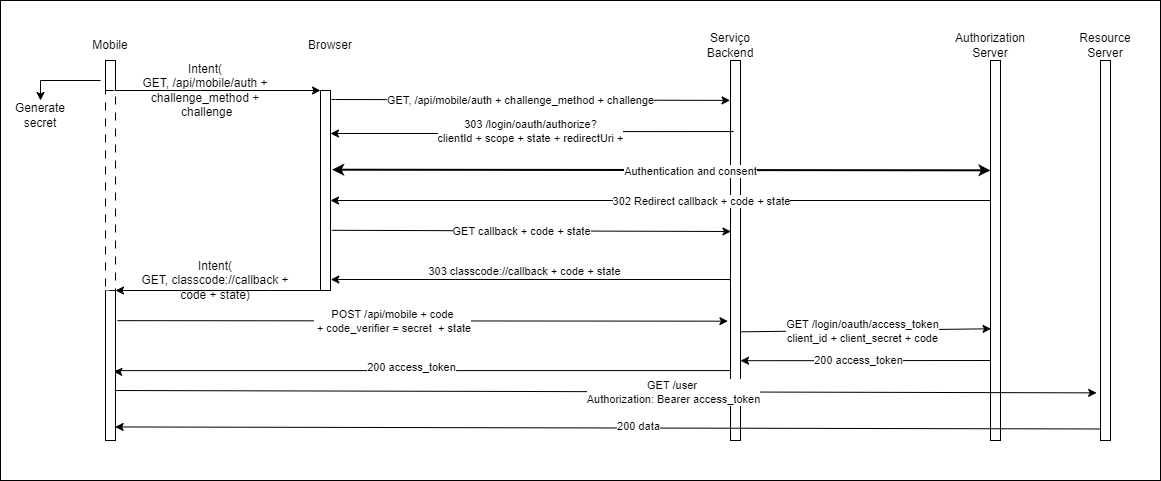

The diagram above was exported from draw.io. Its source (the exported page's mxGraphModel, read from the mxfile embedded in the PNG):
<mxGraphModel dx="2117" dy="1807" grid="1" gridSize="10" guides="1" tooltips="1" connect="1" arrows="1" fold="1" page="1" pageScale="1" pageWidth="827" pageHeight="1169" math="0" shadow="0">
  <root>
    <mxCell id="0" />
    <mxCell id="1" parent="0" />
    <mxCell id="zAf7EiUJ4Tes3FW4J6aZ-1" value="" style="rounded=0;whiteSpace=wrap;html=1;" parent="1" vertex="1">
      <mxGeometry x="-60" y="-40" width="1160" height="480" as="geometry" />
    </mxCell>
    <mxCell id="CroaY81ViPbVF63pkgTA-47" style="edgeStyle=orthogonalEdgeStyle;rounded=0;orthogonalLoop=1;jettySize=auto;html=1;exitX=-0.024;exitY=0.58;exitDx=0;exitDy=0;entryX=1.031;entryY=0.945;entryDx=0;entryDy=0;entryPerimeter=0;exitPerimeter=0;" parent="1" source="CroaY81ViPbVF63pkgTA-14" target="CroaY81ViPbVF63pkgTA-1" edge="1">
      <mxGeometry relative="1" as="geometry">
        <Array as="points">
          <mxPoint x="670" y="239" />
        </Array>
      </mxGeometry>
    </mxCell>
    <mxCell id="CroaY81ViPbVF63pkgTA-50" value="303 classcode://callback + code + state" style="edgeLabel;html=1;align=center;verticalAlign=middle;resizable=0;points=[];" parent="CroaY81ViPbVF63pkgTA-47" vertex="1" connectable="0">
      <mxGeometry x="0.1972" y="-3" relative="1" as="geometry">
        <mxPoint x="32" y="-6" as="offset" />
      </mxGeometry>
    </mxCell>
    <mxCell id="CroaY81ViPbVF63pkgTA-53" style="edgeStyle=orthogonalEdgeStyle;rounded=0;orthogonalLoop=1;jettySize=auto;html=1;exitX=0.039;exitY=0.816;exitDx=0;exitDy=0;exitPerimeter=0;entryX=0.829;entryY=0.541;entryDx=0;entryDy=0;entryPerimeter=0;" parent="1" source="CroaY81ViPbVF63pkgTA-14" target="CroaY81ViPbVF63pkgTA-34" edge="1">
      <mxGeometry relative="1" as="geometry">
        <Array as="points">
          <mxPoint x="55" y="330" />
          <mxPoint x="55" y="331" />
        </Array>
        <mxPoint x="670" y="324.41" as="sourcePoint" />
        <mxPoint x="55" y="324.46882352941174" as="targetPoint" />
      </mxGeometry>
    </mxCell>
    <mxCell id="CroaY81ViPbVF63pkgTA-54" value="200 access_token" style="edgeLabel;html=1;align=center;verticalAlign=middle;resizable=0;points=[];" parent="CroaY81ViPbVF63pkgTA-53" vertex="1" connectable="0">
      <mxGeometry x="0.2504" y="-4" relative="1" as="geometry">
        <mxPoint x="66" as="offset" />
      </mxGeometry>
    </mxCell>
    <mxCell id="CroaY81ViPbVF63pkgTA-14" value="" style="rounded=0;whiteSpace=wrap;html=1;" parent="1" vertex="1">
      <mxGeometry x="670" y="20" width="10" height="380" as="geometry" />
    </mxCell>
    <mxCell id="CroaY81ViPbVF63pkgTA-13" value="GET, /api/mobile/auth +&amp;nbsp;challenge_method +&amp;nbsp;challenge" style="edgeStyle=orthogonalEdgeStyle;rounded=0;orthogonalLoop=1;jettySize=auto;html=1;exitX=1.096;exitY=0.045;exitDx=0;exitDy=0;exitPerimeter=0;entryX=-0.044;entryY=0.105;entryDx=0;entryDy=0;entryPerimeter=0;" parent="1" source="CroaY81ViPbVF63pkgTA-1" target="CroaY81ViPbVF63pkgTA-14" edge="1">
      <mxGeometry x="-0.0515" y="-1" relative="1" as="geometry">
        <mxPoint x="540" y="60" as="targetPoint" />
        <Array as="points">
          <mxPoint x="275" y="59" />
        </Array>
        <mxPoint as="offset" />
      </mxGeometry>
    </mxCell>
    <mxCell id="CroaY81ViPbVF63pkgTA-43" style="edgeStyle=orthogonalEdgeStyle;rounded=0;orthogonalLoop=1;jettySize=auto;html=1;exitX=0.5;exitY=1;exitDx=0;exitDy=0;entryX=1;entryY=0;entryDx=0;entryDy=0;" parent="1" source="CroaY81ViPbVF63pkgTA-1" target="CroaY81ViPbVF63pkgTA-34" edge="1">
      <mxGeometry relative="1" as="geometry">
        <Array as="points">
          <mxPoint x="210" y="250" />
          <mxPoint x="210" y="250" />
        </Array>
      </mxGeometry>
    </mxCell>
    <mxCell id="CroaY81ViPbVF63pkgTA-1" value="" style="rounded=0;whiteSpace=wrap;html=1;" parent="1" vertex="1">
      <mxGeometry x="260" y="50" width="10" height="200" as="geometry" />
    </mxCell>
    <mxCell id="CroaY81ViPbVF63pkgTA-9" style="edgeStyle=orthogonalEdgeStyle;rounded=0;orthogonalLoop=1;jettySize=auto;html=1;exitX=0.5;exitY=1;exitDx=0;exitDy=0;entryX=0;entryY=0;entryDx=0;entryDy=0;" parent="1" source="CroaY81ViPbVF63pkgTA-6" target="CroaY81ViPbVF63pkgTA-1" edge="1">
      <mxGeometry relative="1" as="geometry">
        <Array as="points">
          <mxPoint x="140" y="50" />
          <mxPoint x="140" y="50" />
        </Array>
      </mxGeometry>
    </mxCell>
    <mxCell id="CroaY81ViPbVF63pkgTA-6" value="" style="rounded=0;whiteSpace=wrap;html=1;" parent="1" vertex="1">
      <mxGeometry x="45" y="20" width="10" height="30" as="geometry" />
    </mxCell>
    <mxCell id="CroaY81ViPbVF63pkgTA-10" value="Mobile" style="text;html=1;strokeColor=none;fillColor=none;align=center;verticalAlign=middle;whiteSpace=wrap;rounded=0;" parent="1" vertex="1">
      <mxGeometry x="20" y="-10" width="60" height="30" as="geometry" />
    </mxCell>
    <mxCell id="CroaY81ViPbVF63pkgTA-11" value="Browser" style="text;html=1;strokeColor=none;fillColor=none;align=center;verticalAlign=middle;whiteSpace=wrap;rounded=0;" parent="1" vertex="1">
      <mxGeometry x="240" y="-10" width="60" height="30" as="geometry" />
    </mxCell>
    <mxCell id="CroaY81ViPbVF63pkgTA-12" value="Intent(&lt;br&gt;GET, /api/mobile/auth + challenge_method +&lt;br&gt;&amp;nbsp;challenge" style="text;html=1;strokeColor=none;fillColor=none;align=center;verticalAlign=middle;whiteSpace=wrap;rounded=0;" parent="1" vertex="1">
      <mxGeometry x="70" y="30" width="150" height="40" as="geometry" />
    </mxCell>
    <mxCell id="CroaY81ViPbVF63pkgTA-16" style="edgeStyle=orthogonalEdgeStyle;rounded=0;orthogonalLoop=1;jettySize=auto;html=1;exitX=0.314;exitY=0.187;exitDx=0;exitDy=0;exitPerimeter=0;" parent="1" source="CroaY81ViPbVF63pkgTA-14" edge="1">
      <mxGeometry relative="1" as="geometry">
        <mxPoint x="540" y="227.56" as="sourcePoint" />
        <mxPoint x="270" y="93" as="targetPoint" />
        <Array as="points">
          <mxPoint x="540" y="91" />
          <mxPoint x="540" y="93" />
        </Array>
      </mxGeometry>
    </mxCell>
    <mxCell id="CroaY81ViPbVF63pkgTA-18" value="303&amp;nbsp;/login/oauth/authorize?&lt;br&gt;clientId + scope + state + redirectUri +" style="edgeLabel;html=1;align=center;verticalAlign=middle;resizable=0;points=[];" parent="CroaY81ViPbVF63pkgTA-16" vertex="1" connectable="0">
      <mxGeometry x="0.0889" y="-1" relative="1" as="geometry">
        <mxPoint x="15" y="-2" as="offset" />
      </mxGeometry>
    </mxCell>
    <mxCell id="CroaY81ViPbVF63pkgTA-15" value="Serviço&lt;br&gt;Backend" style="text;html=1;strokeColor=none;fillColor=none;align=center;verticalAlign=middle;whiteSpace=wrap;rounded=0;" parent="1" vertex="1">
      <mxGeometry x="640" y="-10" width="60" height="30" as="geometry" />
    </mxCell>
    <mxCell id="CroaY81ViPbVF63pkgTA-26" style="edgeStyle=orthogonalEdgeStyle;rounded=0;orthogonalLoop=1;jettySize=auto;html=1;exitX=0;exitY=0.5;exitDx=0;exitDy=0;" parent="1" source="CroaY81ViPbVF63pkgTA-19" edge="1">
      <mxGeometry relative="1" as="geometry">
        <mxPoint x="270" y="160" as="targetPoint" />
        <Array as="points">
          <mxPoint x="270" y="160" />
        </Array>
      </mxGeometry>
    </mxCell>
    <mxCell id="CroaY81ViPbVF63pkgTA-28" value="302 Redirect callback + code + state" style="edgeLabel;html=1;align=center;verticalAlign=middle;resizable=0;points=[];" parent="CroaY81ViPbVF63pkgTA-26" vertex="1" connectable="0">
      <mxGeometry x="-0.0717" relative="1" as="geometry">
        <mxPoint x="-10" as="offset" />
      </mxGeometry>
    </mxCell>
    <mxCell id="CroaY81ViPbVF63pkgTA-19" value="" style="rounded=0;whiteSpace=wrap;html=1;" parent="1" vertex="1">
      <mxGeometry x="930" y="20" width="10" height="380" as="geometry" />
    </mxCell>
    <mxCell id="CroaY81ViPbVF63pkgTA-20" value="Authorization&lt;br&gt;Server" style="text;html=1;strokeColor=none;fillColor=none;align=center;verticalAlign=middle;whiteSpace=wrap;rounded=0;" parent="1" vertex="1">
      <mxGeometry x="900" y="-10" width="60" height="30" as="geometry" />
    </mxCell>
    <mxCell id="CroaY81ViPbVF63pkgTA-22" value="" style="endArrow=classic;startArrow=classic;html=1;rounded=0;exitX=1.169;exitY=0.396;exitDx=0;exitDy=0;exitPerimeter=0;strokeWidth=2;entryX=0;entryY=0.289;entryDx=0;entryDy=0;entryPerimeter=0;" parent="1" source="CroaY81ViPbVF63pkgTA-1" target="CroaY81ViPbVF63pkgTA-19" edge="1">
      <mxGeometry width="50" height="50" relative="1" as="geometry">
        <mxPoint x="450" y="80" as="sourcePoint" />
        <mxPoint x="800" y="130" as="targetPoint" />
      </mxGeometry>
    </mxCell>
    <mxCell id="CroaY81ViPbVF63pkgTA-25" value="Authentication and consent" style="edgeLabel;html=1;align=center;verticalAlign=middle;resizable=0;points=[];" parent="CroaY81ViPbVF63pkgTA-22" vertex="1" connectable="0">
      <mxGeometry x="-0.2417" y="2" relative="1" as="geometry">
        <mxPoint x="108" y="3" as="offset" />
      </mxGeometry>
    </mxCell>
    <mxCell id="CroaY81ViPbVF63pkgTA-29" value="" style="endArrow=classic;html=1;rounded=0;exitX=1.11;exitY=0.699;exitDx=0;exitDy=0;exitPerimeter=0;entryX=0.049;entryY=0.45;entryDx=0;entryDy=0;entryPerimeter=0;" parent="1" source="CroaY81ViPbVF63pkgTA-1" target="CroaY81ViPbVF63pkgTA-14" edge="1">
      <mxGeometry width="50" height="50" relative="1" as="geometry">
        <mxPoint x="320" y="210" as="sourcePoint" />
        <mxPoint x="480" y="160" as="targetPoint" />
      </mxGeometry>
    </mxCell>
    <mxCell id="CroaY81ViPbVF63pkgTA-30" value="GET callback + code + state" style="edgeLabel;html=1;align=center;verticalAlign=middle;resizable=0;points=[];" parent="CroaY81ViPbVF63pkgTA-29" vertex="1" connectable="0">
      <mxGeometry x="-0.3326" y="4" relative="1" as="geometry">
        <mxPoint x="56" y="4" as="offset" />
      </mxGeometry>
    </mxCell>
    <mxCell id="CroaY81ViPbVF63pkgTA-34" value="" style="rounded=0;whiteSpace=wrap;html=1;" parent="1" vertex="1">
      <mxGeometry x="45" y="250" width="10" height="150" as="geometry" />
    </mxCell>
    <mxCell id="CroaY81ViPbVF63pkgTA-35" value="" style="rounded=0;whiteSpace=wrap;html=1;dashed=1;dashPattern=8 8;" parent="1" vertex="1">
      <mxGeometry x="45" y="50" width="10" height="200" as="geometry" />
    </mxCell>
    <mxCell id="CroaY81ViPbVF63pkgTA-40" value="Intent(&lt;br&gt;GET,&amp;nbsp;classcode://callback + code + state)" style="text;html=1;strokeColor=none;fillColor=none;align=center;verticalAlign=middle;whiteSpace=wrap;rounded=0;" parent="1" vertex="1">
      <mxGeometry x="80" y="220" width="150" height="40" as="geometry" />
    </mxCell>
    <mxCell id="CroaY81ViPbVF63pkgTA-44" value="" style="endArrow=classic;html=1;rounded=0;exitX=1.18;exitY=0.201;exitDx=0;exitDy=0;entryX=-0.259;entryY=0.686;entryDx=0;entryDy=0;entryPerimeter=0;exitPerimeter=0;" parent="1" source="CroaY81ViPbVF63pkgTA-34" target="CroaY81ViPbVF63pkgTA-14" edge="1">
      <mxGeometry width="50" height="50" relative="1" as="geometry">
        <mxPoint x="310" y="350" as="sourcePoint" />
        <mxPoint x="360" y="300" as="targetPoint" />
      </mxGeometry>
    </mxCell>
    <mxCell id="CroaY81ViPbVF63pkgTA-52" value="POST /api/mobile + code&lt;br&gt;&amp;nbsp;+ code_verifier = secret&amp;nbsp; + state" style="edgeLabel;html=1;align=center;verticalAlign=middle;resizable=0;points=[];" parent="CroaY81ViPbVF63pkgTA-44" vertex="1" connectable="0">
      <mxGeometry x="-0.0966" relative="1" as="geometry">
        <mxPoint x="-1" as="offset" />
      </mxGeometry>
    </mxCell>
    <mxCell id="CroaY81ViPbVF63pkgTA-55" value="" style="endArrow=classic;html=1;rounded=0;exitX=1.1;exitY=0.551;exitDx=0;exitDy=0;exitPerimeter=0;entryX=-0.2;entryY=0.829;entryDx=0;entryDy=0;entryPerimeter=0;" parent="1" edge="1">
      <mxGeometry width="50" height="50" relative="1" as="geometry">
        <mxPoint x="54.14" y="350.0000000000001" as="sourcePoint" />
        <mxPoint x="1036.14" y="352.37" as="targetPoint" />
      </mxGeometry>
    </mxCell>
    <mxCell id="CroaY81ViPbVF63pkgTA-58" value="GET /user&amp;nbsp;&lt;br&gt;Authorization: Bearer access_token" style="edgeLabel;html=1;align=center;verticalAlign=middle;resizable=0;points=[];" parent="CroaY81ViPbVF63pkgTA-55" vertex="1" connectable="0">
      <mxGeometry x="0.0634" relative="1" as="geometry">
        <mxPoint x="36" as="offset" />
      </mxGeometry>
    </mxCell>
    <mxCell id="CroaY81ViPbVF63pkgTA-56" value="" style="rounded=0;whiteSpace=wrap;html=1;" parent="1" vertex="1">
      <mxGeometry x="1040" y="20" width="10" height="380" as="geometry" />
    </mxCell>
    <mxCell id="CroaY81ViPbVF63pkgTA-57" value="Resource&lt;br&gt;Server" style="text;html=1;strokeColor=none;fillColor=none;align=center;verticalAlign=middle;whiteSpace=wrap;rounded=0;" parent="1" vertex="1">
      <mxGeometry x="1015" y="-10" width="60" height="30" as="geometry" />
    </mxCell>
    <mxCell id="CroaY81ViPbVF63pkgTA-59" value="" style="endArrow=classic;html=1;rounded=0;exitX=0.186;exitY=0.924;exitDx=0;exitDy=0;exitPerimeter=0;entryX=1.148;entryY=0.794;entryDx=0;entryDy=0;entryPerimeter=0;" parent="1" edge="1">
      <mxGeometry width="50" height="50" relative="1" as="geometry">
        <mxPoint x="1040.0000000000002" y="388.4699999999999" as="sourcePoint" />
        <mxPoint x="54.62000000000002" y="386.44999999999993" as="targetPoint" />
      </mxGeometry>
    </mxCell>
    <mxCell id="CroaY81ViPbVF63pkgTA-60" value="200&amp;nbsp;data" style="edgeLabel;html=1;align=center;verticalAlign=middle;resizable=0;points=[];" parent="CroaY81ViPbVF63pkgTA-59" vertex="1" connectable="0">
      <mxGeometry x="-0.0534" y="-2" relative="1" as="geometry">
        <mxPoint x="3" as="offset" />
      </mxGeometry>
    </mxCell>
    <mxCell id="2KDdXhymEeJm_TyQmvvT-1" value="" style="endArrow=classic;html=1;rounded=0;exitX=1.033;exitY=0.714;exitDx=0;exitDy=0;exitPerimeter=0;entryX=0.051;entryY=0.706;entryDx=0;entryDy=0;entryPerimeter=0;" parent="1" source="CroaY81ViPbVF63pkgTA-14" target="CroaY81ViPbVF63pkgTA-19" edge="1">
      <mxGeometry width="50" height="50" relative="1" as="geometry">
        <mxPoint x="690" y="289" as="sourcePoint" />
        <mxPoint x="927" y="289" as="targetPoint" />
      </mxGeometry>
    </mxCell>
    <mxCell id="2KDdXhymEeJm_TyQmvvT-2" value="GET /login/oauth/access_token&lt;br&gt;client_id + client_secret + code" style="edgeLabel;html=1;align=center;verticalAlign=middle;resizable=0;points=[];" parent="2KDdXhymEeJm_TyQmvvT-1" vertex="1" connectable="0">
      <mxGeometry x="-0.3052" relative="1" as="geometry">
        <mxPoint x="34" as="offset" />
      </mxGeometry>
    </mxCell>
    <mxCell id="2KDdXhymEeJm_TyQmvvT-5" value="" style="endArrow=classic;html=1;rounded=0;entryX=1;entryY=0.79;entryDx=0;entryDy=0;entryPerimeter=0;" parent="1" target="CroaY81ViPbVF63pkgTA-14" edge="1">
      <mxGeometry width="50" height="50" relative="1" as="geometry">
        <mxPoint x="930" y="320" as="sourcePoint" />
        <mxPoint x="710" y="180" as="targetPoint" />
      </mxGeometry>
    </mxCell>
    <mxCell id="2KDdXhymEeJm_TyQmvvT-6" value="200 access_token" style="edgeLabel;html=1;align=center;verticalAlign=middle;resizable=0;points=[];" parent="2KDdXhymEeJm_TyQmvvT-5" vertex="1" connectable="0">
      <mxGeometry x="0.0596" y="-1" relative="1" as="geometry">
        <mxPoint as="offset" />
      </mxGeometry>
    </mxCell>
    <mxCell id="2KDdXhymEeJm_TyQmvvT-7" value="" style="endArrow=classic;html=1;rounded=0;entryX=0.5;entryY=0;entryDx=0;entryDy=0;" parent="1" target="2KDdXhymEeJm_TyQmvvT-8" edge="1">
      <mxGeometry width="50" height="50" relative="1" as="geometry">
        <mxPoint x="40" y="40" as="sourcePoint" />
        <mxPoint x="-20" y="60" as="targetPoint" />
        <Array as="points">
          <mxPoint x="-20" y="40" />
        </Array>
      </mxGeometry>
    </mxCell>
    <mxCell id="2KDdXhymEeJm_TyQmvvT-8" value="Generate secret" style="text;html=1;strokeColor=none;fillColor=none;align=center;verticalAlign=middle;whiteSpace=wrap;rounded=0;" parent="1" vertex="1">
      <mxGeometry x="-50" y="60" width="60" height="30" as="geometry" />
    </mxCell>
  </root>
</mxGraphModel>